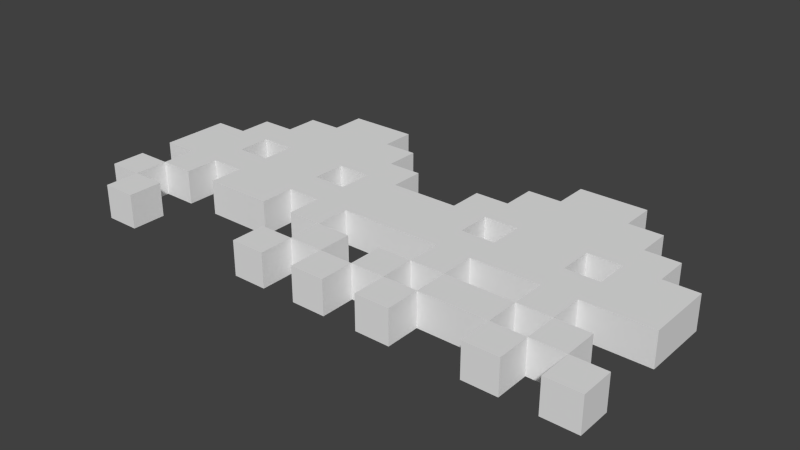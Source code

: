 # Source: Invader1.blend  (saved by Blender 2.75.0; exported with 4.5.12 LTS)
import bpy
from mathutils import Matrix  # noqa: F401  (used for matrix-valued properties, if any)

bpy.ops.wm.read_factory_settings(use_empty=True)
scene = bpy.context.scene
scene.name = 'Scene'

# ---- collections
col_collection_1 = bpy.data.collections.new('Collection 1'); scene.collection.children.link(col_collection_1)

# ---- world
world_world = bpy.data.worlds.new('World'); scene.world = world_world
world_world.color = (0.05088, 0.05088, 0.05088)
world_world.use_sun_shadow = False
world_world.sun_shadow_jitter_overblur = 0.0
world_world.cycles.sampling_method = 'MANUAL'
world_world.cycles.sample_map_resolution = 256

# ---- meshes
me_cube_009 = bpy.data.meshes.new('Cube.009')
me_cube_009.from_pydata([(-3.0, -4.0, -0.5), (-3.0, -4.0, 0.5), (-3.0, -3.0, -0.5), (-3.0, -3.0, 0.5), (-2.0, -4.0, -0.5), (-2.0, -4.0, 0.5), (-2.0, -3.0, -0.5), (-2.0, -3.0, 0.5), (-4.0, -3.0, -0.5), (-4.0, -3.0, 0.5), (-4.0, -2.0, -0.5), (-4.0, -2.0, 0.5), (-3.0, -3.0, -0.5), (-3.0, -3.0, 0.5), (-3.0, -2.0, -0.5), (-3.0, -2.0, 0.5), (-3.0, -2.0, -0.5), (-3.0, -2.0, 0.5), (-3.0, -1.0, -0.5), (-3.0, -1.0, 0.5), (-2.0, -2.0, -0.5), (-2.0, -2.0, 0.5), (-2.0, -1.0, -0.5), (-2.0, -1.0, 0.5), (-1.0, -2.0, -0.5), (-1.0, -2.0, 0.5), (-1.0, -1.0, -0.5), (-1.0, -1.0, 0.5), (1.0, -2.0, -0.5), (1.0, -2.0, 0.5), (1.0, -1.0, -0.5), (1.0, -1.0, 0.5), (2.0, -4.0, -0.5), (2.0, -4.0, 0.5), (2.0, -3.0, -0.5), (2.0, -3.0, 0.5), (3.0, -4.0, -0.5), (3.0, -4.0, 0.5), (3.0, -3.0, -0.5), (3.0, -3.0, 0.5), (2.0, -2.0, -0.5), (2.0, -2.0, 0.5), (2.0, -1.0, -0.5), (2.0, -1.0, 0.5), (3.0, -2.0, -0.5), (3.0, -2.0, 0.5), (3.0, -1.0, -0.5), (3.0, -1.0, 0.5), (3.0, -3.0, -0.5), (3.0, -3.0, 0.5), (3.0, -2.0, -0.5), (3.0, -2.0, 0.5), (4.0, -3.0, -0.5), (4.0, -3.0, 0.5), (4.0, -2.0, -0.5), (4.0, -2.0, 0.5), (-4.0, -1.0, -0.5), (-4.0, -1.0, 0.5), (-4.0, 0.0, -0.5), (-4.0, 0.0, 0.5), (4.0, -1.0, -0.5), (4.0, -1.0, 0.5), (4.0, 0.0, -0.5), (4.0, 0.0, 0.5), (-4.0, 0.0, -0.5), (-4.0, 0.0, 0.5), (-4.0, 1.0, -0.5), (-4.0, 1.0, 0.5), (-2.0, 0.0, -0.5), (-2.0, 0.0, 0.5), (-2.0, 1.0, -0.5), (-2.0, 1.0, 0.5), (-1.0, 0.0, -0.5), (-1.0, 0.0, 0.5), (-1.0, 1.0, -0.5), (-1.0, 1.0, 0.5), (1.0, 0.0, -0.5), (1.0, 0.0, 0.5), (1.0, 1.0, -0.5), (1.0, 1.0, 0.5), (2.0, 0.0, -0.5), (2.0, 0.0, 0.5), (2.0, 1.0, -0.5), (2.0, 1.0, 0.5), (4.0, 0.0, -0.5), (4.0, 0.0, 0.5), (4.0, 1.0, -0.5), (4.0, 1.0, 0.5), (-3.0, 1.0, -0.5), (-3.0, 1.0, 0.5), (-3.0, 2.0, -0.5), (-3.0, 2.0, 0.5), (3.0, 1.0, -0.5), (3.0, 1.0, 0.5), (3.0, 2.0, -0.5), (3.0, 2.0, 0.5), (-2.0, 2.0, -0.5), (-2.0, 2.0, 0.5), (-2.0, 3.0, -0.5), (-2.0, 3.0, 0.5), (2.0, 2.0, -0.5), (2.0, 2.0, 0.5), (2.0, 3.0, -0.5), (2.0, 3.0, 0.5), (-1.0, 3.0, -0.5), (-1.0, 3.0, 0.5), (-1.0, 4.0, -0.5), (-1.0, 4.0, 0.5), (1.0, 3.0, -0.5), (1.0, 3.0, 0.5), (1.0, 4.0, -0.5), (1.0, 4.0, 0.5)], [], [(1, 3, 2, 0), (3, 7, 6, 2), (7, 5, 4, 6), (5, 1, 0, 4), (0, 2, 6, 4), (5, 7, 3, 1), (9, 11, 10, 8), (11, 15, 14, 10), (15, 13, 12, 14), (13, 9, 8, 12), (8, 10, 14, 12), (13, 15, 11, 9), (17, 19, 18, 16), (19, 23, 22, 18), (23, 21, 20, 22), (21, 17, 16, 20), (16, 18, 22, 20), (21, 23, 19, 17), (25, 27, 26, 24), (27, 31, 30, 26), (31, 29, 28, 30), (29, 25, 24, 28), (24, 26, 30, 28), (29, 31, 27, 25), (33, 35, 34, 32), (35, 39, 38, 34), (39, 37, 36, 38), (37, 33, 32, 36), (32, 34, 38, 36), (37, 39, 35, 33), (41, 43, 42, 40), (43, 47, 46, 42), (47, 45, 44, 46), (45, 41, 40, 44), (40, 42, 46, 44), (45, 47, 43, 41), (49, 51, 50, 48), (51, 55, 54, 50), (55, 53, 52, 54), (53, 49, 48, 52), (48, 50, 54, 52), (53, 55, 51, 49), (57, 59, 58, 56), (59, 63, 62, 58), (63, 61, 60, 62), (61, 57, 56, 60), (56, 58, 62, 60), (61, 63, 59, 57), (65, 67, 66, 64), (67, 71, 70, 66), (71, 69, 68, 70), (69, 65, 64, 68), (64, 66, 70, 68), (69, 71, 67, 65), (73, 75, 74, 72), (75, 79, 78, 74), (79, 77, 76, 78), (77, 73, 72, 76), (72, 74, 78, 76), (77, 79, 75, 73), (81, 83, 82, 80), (83, 87, 86, 82), (87, 85, 84, 86), (85, 81, 80, 84), (80, 82, 86, 84), (85, 87, 83, 81), (89, 91, 90, 88), (91, 95, 94, 90), (95, 93, 92, 94), (93, 89, 88, 92), (88, 90, 94, 92), (93, 95, 91, 89), (97, 99, 98, 96), (99, 103, 102, 98), (103, 101, 100, 102), (101, 97, 96, 100), (96, 98, 102, 100), (101, 103, 99, 97), (105, 107, 106, 104), (107, 111, 110, 106), (111, 109, 108, 110), (109, 105, 104, 108), (104, 106, 110, 108), (109, 111, 107, 105)])
me_cube_009.use_remesh_preserve_volume = False
me_cube_009.use_remesh_preserve_attributes = False
me_cube_009.use_mirror_vertex_groups = False
me_cube_009.update()
me_cube_017 = bpy.data.meshes.new('Cube.017')
me_cube_017.from_pydata([(-2.0, -4.0, -0.5), (-2.0, -4.0, 0.5), (-2.0, -3.0, -0.5), (-2.0, -3.0, 0.5), (-1.0, -4.0, -0.5), (-1.0, -4.0, 0.5), (-1.0, -3.0, -0.5), (-1.0, -3.0, 0.5), (-3.0, -3.0, -0.5), (-3.0, -3.0, 0.5), (-3.0, -2.0, -0.5), (-3.0, -2.0, 0.5), (-2.0, -3.0, -0.5), (-2.0, -3.0, 0.5), (-2.0, -2.0, -0.5), (-2.0, -2.0, 0.5), (-2.0, -2.0, -0.5), (-2.0, -2.0, 0.5), (-2.0, -1.0, -0.5), (-2.0, -1.0, 0.5), (-1.0, -2.0, -0.5), (-1.0, -2.0, 0.5), (-1.0, -1.0, -0.5), (-1.0, -1.0, 0.5), (-1.0, -3.0, -0.5), (-1.0, -3.0, 0.5), (-1.0, -2.0, -0.5), (-1.0, -2.0, 0.5), (1.0, -3.0, -0.5), (1.0, -3.0, 0.5), (1.0, -2.0, -0.5), (1.0, -2.0, 0.5), (1.0, -4.0, -0.5), (1.0, -4.0, 0.5), (1.0, -3.0, -0.5), (1.0, -3.0, 0.5), (2.0, -4.0, -0.5), (2.0, -4.0, 0.5), (2.0, -3.0, -0.5), (2.0, -3.0, 0.5), (1.0, -2.0, -0.5), (1.0, -2.0, 0.5), (1.0, -1.0, -0.5), (1.0, -1.0, 0.5), (2.0, -2.0, -0.5), (2.0, -2.0, 0.5), (2.0, -1.0, -0.5), (2.0, -1.0, 0.5), (2.0, -3.0, -0.5), (2.0, -3.0, 0.5), (2.0, -2.0, -0.5), (2.0, -2.0, 0.5), (3.0, -3.0, -0.5), (3.0, -3.0, 0.5), (3.0, -2.0, -0.5), (3.0, -2.0, 0.5), (-4.0, -1.0, -0.5), (-4.0, -1.0, 0.5), (-4.0, 0.0, -0.5), (-4.0, 0.0, 0.5), (4.0, -1.0, -0.5), (4.0, -1.0, 0.5), (4.0, 0.0, -0.5), (4.0, 0.0, 0.5), (-4.0, 0.0, -0.5), (-4.0, 0.0, 0.5), (-4.0, 1.0, -0.5), (-4.0, 1.0, 0.5), (-2.0, 0.0, -0.5), (-2.0, 0.0, 0.5), (-2.0, 1.0, -0.5), (-2.0, 1.0, 0.5), (-1.0, 0.0, -0.5), (-1.0, 0.0, 0.5), (-1.0, 1.0, -0.5), (-1.0, 1.0, 0.5), (1.0, 0.0, -0.5), (1.0, 0.0, 0.5), (1.0, 1.0, -0.5), (1.0, 1.0, 0.5), (2.0, 0.0, -0.5), (2.0, 0.0, 0.5), (2.0, 1.0, -0.5), (2.0, 1.0, 0.5), (4.0, 0.0, -0.5), (4.0, 0.0, 0.5), (4.0, 1.0, -0.5), (4.0, 1.0, 0.5), (-3.0, 1.0, -0.5), (-3.0, 1.0, 0.5), (-3.0, 2.0, -0.5), (-3.0, 2.0, 0.5), (3.0, 1.0, -0.5), (3.0, 1.0, 0.5), (3.0, 2.0, -0.5), (3.0, 2.0, 0.5), (-2.0, 2.0, -0.5), (-2.0, 2.0, 0.5), (-2.0, 3.0, -0.5), (-2.0, 3.0, 0.5), (2.0, 2.0, -0.5), (2.0, 2.0, 0.5), (2.0, 3.0, -0.5), (2.0, 3.0, 0.5), (-1.0, 3.0, -0.5), (-1.0, 3.0, 0.5), (-1.0, 4.0, -0.5), (-1.0, 4.0, 0.5), (1.0, 3.0, -0.5), (1.0, 3.0, 0.5), (1.0, 4.0, -0.5), (1.0, 4.0, 0.5), (-4.0, -4.0, -0.5), (-4.0, -4.0, 0.5), (-4.0, -3.0, -0.5), (-4.0, -3.0, 0.5), (-3.0, -4.0, -0.5), (-3.0, -4.0, 0.5), (-3.0, -3.0, -0.5), (-3.0, -3.0, 0.5), (3.0, -4.0, -0.5), (3.0, -4.0, 0.5), (3.0, -3.0, -0.5), (3.0, -3.0, 0.5), (4.0, -4.0, -0.5), (4.0, -4.0, 0.5), (4.0, -3.0, -0.5), (4.0, -3.0, 0.5)], [], [(1, 3, 2, 0), (3, 7, 6, 2), (7, 5, 4, 6), (5, 1, 0, 4), (0, 2, 6, 4), (5, 7, 3, 1), (9, 11, 10, 8), (11, 15, 14, 10), (15, 13, 12, 14), (13, 9, 8, 12), (8, 10, 14, 12), (13, 15, 11, 9), (17, 19, 18, 16), (19, 23, 22, 18), (23, 21, 20, 22), (21, 17, 16, 20), (16, 18, 22, 20), (21, 23, 19, 17), (25, 27, 26, 24), (27, 31, 30, 26), (31, 29, 28, 30), (29, 25, 24, 28), (24, 26, 30, 28), (29, 31, 27, 25), (33, 35, 34, 32), (35, 39, 38, 34), (39, 37, 36, 38), (37, 33, 32, 36), (32, 34, 38, 36), (37, 39, 35, 33), (41, 43, 42, 40), (43, 47, 46, 42), (47, 45, 44, 46), (45, 41, 40, 44), (40, 42, 46, 44), (45, 47, 43, 41), (49, 51, 50, 48), (51, 55, 54, 50), (55, 53, 52, 54), (53, 49, 48, 52), (48, 50, 54, 52), (53, 55, 51, 49), (57, 59, 58, 56), (59, 63, 62, 58), (63, 61, 60, 62), (61, 57, 56, 60), (56, 58, 62, 60), (61, 63, 59, 57), (65, 67, 66, 64), (67, 71, 70, 66), (71, 69, 68, 70), (69, 65, 64, 68), (64, 66, 70, 68), (69, 71, 67, 65), (73, 75, 74, 72), (75, 79, 78, 74), (79, 77, 76, 78), (77, 73, 72, 76), (72, 74, 78, 76), (77, 79, 75, 73), (81, 83, 82, 80), (83, 87, 86, 82), (87, 85, 84, 86), (85, 81, 80, 84), (80, 82, 86, 84), (85, 87, 83, 81), (89, 91, 90, 88), (91, 95, 94, 90), (95, 93, 92, 94), (93, 89, 88, 92), (88, 90, 94, 92), (93, 95, 91, 89), (97, 99, 98, 96), (99, 103, 102, 98), (103, 101, 100, 102), (101, 97, 96, 100), (96, 98, 102, 100), (101, 103, 99, 97), (105, 107, 106, 104), (107, 111, 110, 106), (111, 109, 108, 110), (109, 105, 104, 108), (104, 106, 110, 108), (109, 111, 107, 105), (113, 115, 114, 112), (115, 119, 118, 114), (119, 117, 116, 118), (117, 113, 112, 116), (112, 114, 118, 116), (117, 119, 115, 113), (121, 123, 122, 120), (123, 127, 126, 122), (127, 125, 124, 126), (125, 121, 120, 124), (120, 122, 126, 124), (125, 127, 123, 121)])
me_cube_017.use_remesh_preserve_volume = False
me_cube_017.use_remesh_preserve_attributes = False
me_cube_017.use_mirror_vertex_groups = False
me_cube_017.update()

# ---- objects
ob_invader_1 = bpy.data.objects.new('Invader_1', me_cube_009)
ob_invader_2 = bpy.data.objects.new('Invader_2', me_cube_017)

# ---- transforms, parenting, visibility, modifiers, constraints
ob_invader_1.location = (-4.0, 4.0, 0.0)
ob_invader_1.lineart.crease_threshold = 0.0
ob_invader_2.location = (4.0, 4.0, 0.0)
ob_invader_2.lineart.crease_threshold = 0.0

# ---- collection membership
col_collection_1.objects.link(ob_invader_1)
col_collection_1.objects.link(ob_invader_2)

# ---- scene / render settings (as saved in the file)
scene.frame_start = 1; scene.frame_end = 250; scene.frame_set(1)
scene.render.engine = 'BLENDER_EEVEE_NEXT'
scene.render.resolution_percentage = 50
scene.render.dither_intensity = 0.0
scene.cycles.use_denoising = False
scene.cycles.samples = 10
scene.cycles.sampling_pattern = 'TABULATED_SOBOL'
scene.cycles.light_sampling_threshold = 0.0
scene.cycles.use_adaptive_sampling = False
scene.cycles.use_light_tree = False
scene.cycles.blur_glossy = 0.0
scene.cycles.pixel_filter_type = 'GAUSSIAN'
scene.cycles.sample_clamp_indirect = 0.0
scene.view_settings.view_transform = 'Standard'
bpy.context.view_layer.update()

# ---- added for rendering (the .blend has no active camera and no usable light): camera, sun
cam_auto = bpy.data.cameras.new('AutoCamera')
cam_auto.lens = 50.0
cam_auto.sensor_width = 36.0
cam_auto.clip_end = 1000.0
ob_auto_camera = bpy.data.objects.new('AutoCamera', cam_auto)
scene.collection.objects.link(ob_auto_camera)
ob_auto_camera.location = (16.5768, -15.8921, 13.2614)
ob_auto_camera.rotation_euler = (1.09748, -7.21219e-08, 0.694738)
scene.camera = ob_auto_camera
light_auto_sun = bpy.data.lights.new('AutoSun', 'SUN')
light_auto_sun.energy = 3.0
light_auto_sun.angle = 0.0523599
ob_auto_sun = bpy.data.objects.new('AutoSun', light_auto_sun)
scene.collection.objects.link(ob_auto_sun)
ob_auto_sun.rotation_euler = (0.872665, 0.174533, 0.523599)
bpy.context.view_layer.update()
